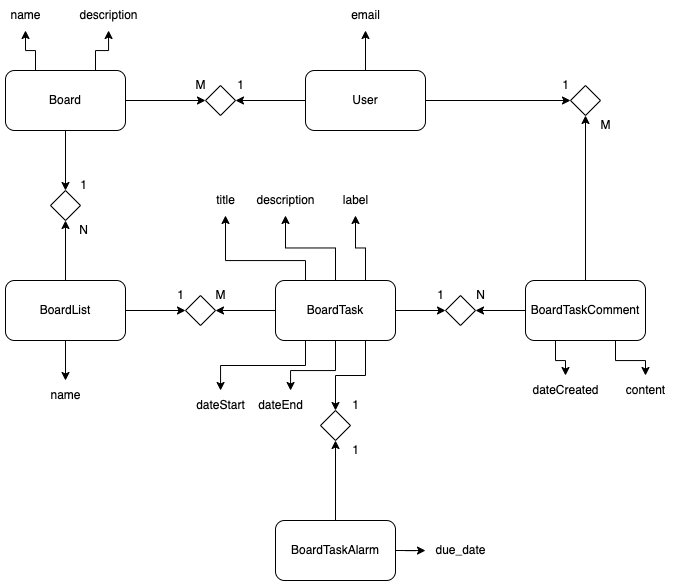

The diagram above was exported from draw.io. Its source (the exported page's mxGraphModel, read from the mxfile embedded in the PNG):
<mxGraphModel dx="942" dy="771" grid="1" gridSize="10" guides="1" tooltips="1" connect="1" arrows="1" fold="1" page="1" pageScale="1" pageWidth="827" pageHeight="1169" math="0" shadow="0">
  <root>
    <mxCell id="0" />
    <mxCell id="1" parent="0" />
    <mxCell id="27kn6AJvQ6GhU8ZaUcV4-6" style="edgeStyle=orthogonalEdgeStyle;rounded=0;orthogonalLoop=1;jettySize=auto;html=1;exitX=0.5;exitY=1;exitDx=0;exitDy=0;entryX=0.5;entryY=0;entryDx=0;entryDy=0;" parent="1" source="27kn6AJvQ6GhU8ZaUcV4-1" target="27kn6AJvQ6GhU8ZaUcV4-4" edge="1">
      <mxGeometry relative="1" as="geometry" />
    </mxCell>
    <mxCell id="27kn6AJvQ6GhU8ZaUcV4-23" style="edgeStyle=orthogonalEdgeStyle;rounded=0;orthogonalLoop=1;jettySize=auto;html=1;exitX=0.25;exitY=0;exitDx=0;exitDy=0;" parent="1" source="27kn6AJvQ6GhU8ZaUcV4-1" target="27kn6AJvQ6GhU8ZaUcV4-21" edge="1">
      <mxGeometry relative="1" as="geometry" />
    </mxCell>
    <mxCell id="27kn6AJvQ6GhU8ZaUcV4-24" style="edgeStyle=orthogonalEdgeStyle;rounded=0;orthogonalLoop=1;jettySize=auto;html=1;exitX=0.75;exitY=0;exitDx=0;exitDy=0;" parent="1" source="27kn6AJvQ6GhU8ZaUcV4-1" target="27kn6AJvQ6GhU8ZaUcV4-22" edge="1">
      <mxGeometry relative="1" as="geometry" />
    </mxCell>
    <mxCell id="27kn6AJvQ6GhU8ZaUcV4-49" style="edgeStyle=orthogonalEdgeStyle;rounded=0;orthogonalLoop=1;jettySize=auto;html=1;exitX=1;exitY=0.5;exitDx=0;exitDy=0;entryX=0;entryY=0.5;entryDx=0;entryDy=0;" parent="1" source="27kn6AJvQ6GhU8ZaUcV4-1" target="27kn6AJvQ6GhU8ZaUcV4-44" edge="1">
      <mxGeometry relative="1" as="geometry" />
    </mxCell>
    <mxCell id="27kn6AJvQ6GhU8ZaUcV4-1" value="Board" style="rounded=1;whiteSpace=wrap;html=1;" parent="1" vertex="1">
      <mxGeometry x="360" y="180" width="120" height="60" as="geometry" />
    </mxCell>
    <mxCell id="27kn6AJvQ6GhU8ZaUcV4-7" style="edgeStyle=orthogonalEdgeStyle;rounded=0;orthogonalLoop=1;jettySize=auto;html=1;exitX=0.5;exitY=0;exitDx=0;exitDy=0;entryX=0.5;entryY=1;entryDx=0;entryDy=0;" parent="1" source="27kn6AJvQ6GhU8ZaUcV4-2" target="27kn6AJvQ6GhU8ZaUcV4-4" edge="1">
      <mxGeometry relative="1" as="geometry" />
    </mxCell>
    <mxCell id="27kn6AJvQ6GhU8ZaUcV4-10" style="edgeStyle=orthogonalEdgeStyle;rounded=0;orthogonalLoop=1;jettySize=auto;html=1;exitX=1;exitY=0.5;exitDx=0;exitDy=0;entryX=0;entryY=0.5;entryDx=0;entryDy=0;" parent="1" source="27kn6AJvQ6GhU8ZaUcV4-2" target="27kn6AJvQ6GhU8ZaUcV4-5" edge="1">
      <mxGeometry relative="1" as="geometry" />
    </mxCell>
    <mxCell id="27kn6AJvQ6GhU8ZaUcV4-26" style="edgeStyle=orthogonalEdgeStyle;rounded=0;orthogonalLoop=1;jettySize=auto;html=1;exitX=0.5;exitY=1;exitDx=0;exitDy=0;" parent="1" source="27kn6AJvQ6GhU8ZaUcV4-2" target="27kn6AJvQ6GhU8ZaUcV4-25" edge="1">
      <mxGeometry relative="1" as="geometry" />
    </mxCell>
    <mxCell id="27kn6AJvQ6GhU8ZaUcV4-2" value="BoardList" style="rounded=1;whiteSpace=wrap;html=1;" parent="1" vertex="1">
      <mxGeometry x="360" y="390" width="120" height="60" as="geometry" />
    </mxCell>
    <mxCell id="27kn6AJvQ6GhU8ZaUcV4-11" style="edgeStyle=orthogonalEdgeStyle;rounded=0;orthogonalLoop=1;jettySize=auto;html=1;exitX=0;exitY=0.5;exitDx=0;exitDy=0;entryX=1;entryY=0.5;entryDx=0;entryDy=0;" parent="1" source="27kn6AJvQ6GhU8ZaUcV4-3" target="27kn6AJvQ6GhU8ZaUcV4-5" edge="1">
      <mxGeometry relative="1" as="geometry" />
    </mxCell>
    <mxCell id="27kn6AJvQ6GhU8ZaUcV4-19" style="edgeStyle=orthogonalEdgeStyle;rounded=0;orthogonalLoop=1;jettySize=auto;html=1;exitX=1;exitY=0.5;exitDx=0;exitDy=0;" parent="1" source="27kn6AJvQ6GhU8ZaUcV4-3" target="27kn6AJvQ6GhU8ZaUcV4-16" edge="1">
      <mxGeometry relative="1" as="geometry" />
    </mxCell>
    <mxCell id="27kn6AJvQ6GhU8ZaUcV4-59" style="edgeStyle=orthogonalEdgeStyle;rounded=0;orthogonalLoop=1;jettySize=auto;html=1;exitX=0.25;exitY=0;exitDx=0;exitDy=0;" parent="1" source="27kn6AJvQ6GhU8ZaUcV4-3" target="27kn6AJvQ6GhU8ZaUcV4-27" edge="1">
      <mxGeometry relative="1" as="geometry">
        <Array as="points">
          <mxPoint x="660" y="370" />
          <mxPoint x="580" y="370" />
        </Array>
      </mxGeometry>
    </mxCell>
    <mxCell id="27kn6AJvQ6GhU8ZaUcV4-60" style="edgeStyle=orthogonalEdgeStyle;rounded=0;orthogonalLoop=1;jettySize=auto;html=1;exitX=0.5;exitY=0;exitDx=0;exitDy=0;" parent="1" source="27kn6AJvQ6GhU8ZaUcV4-3" target="27kn6AJvQ6GhU8ZaUcV4-28" edge="1">
      <mxGeometry relative="1" as="geometry" />
    </mxCell>
    <mxCell id="27kn6AJvQ6GhU8ZaUcV4-61" style="edgeStyle=orthogonalEdgeStyle;rounded=0;orthogonalLoop=1;jettySize=auto;html=1;exitX=0.75;exitY=0;exitDx=0;exitDy=0;" parent="1" source="27kn6AJvQ6GhU8ZaUcV4-3" target="27kn6AJvQ6GhU8ZaUcV4-33" edge="1">
      <mxGeometry relative="1" as="geometry" />
    </mxCell>
    <mxCell id="27kn6AJvQ6GhU8ZaUcV4-71" style="edgeStyle=orthogonalEdgeStyle;rounded=0;orthogonalLoop=1;jettySize=auto;html=1;exitX=0.75;exitY=1;exitDx=0;exitDy=0;entryX=0.5;entryY=0;entryDx=0;entryDy=0;" parent="1" source="27kn6AJvQ6GhU8ZaUcV4-3" target="27kn6AJvQ6GhU8ZaUcV4-67" edge="1">
      <mxGeometry relative="1" as="geometry" />
    </mxCell>
    <mxCell id="27kn6AJvQ6GhU8ZaUcV4-77" style="edgeStyle=orthogonalEdgeStyle;rounded=0;orthogonalLoop=1;jettySize=auto;html=1;exitX=0.25;exitY=1;exitDx=0;exitDy=0;" parent="1" source="27kn6AJvQ6GhU8ZaUcV4-3" target="27kn6AJvQ6GhU8ZaUcV4-75" edge="1">
      <mxGeometry relative="1" as="geometry" />
    </mxCell>
    <mxCell id="27kn6AJvQ6GhU8ZaUcV4-79" style="edgeStyle=orthogonalEdgeStyle;rounded=0;orthogonalLoop=1;jettySize=auto;html=1;exitX=0.5;exitY=1;exitDx=0;exitDy=0;" parent="1" source="27kn6AJvQ6GhU8ZaUcV4-3" target="27kn6AJvQ6GhU8ZaUcV4-76" edge="1">
      <mxGeometry relative="1" as="geometry">
        <Array as="points">
          <mxPoint x="690" y="480" />
          <mxPoint x="645" y="480" />
        </Array>
      </mxGeometry>
    </mxCell>
    <mxCell id="27kn6AJvQ6GhU8ZaUcV4-3" value="BoardTask" style="rounded=1;whiteSpace=wrap;html=1;" parent="1" vertex="1">
      <mxGeometry x="630" y="390" width="120" height="60" as="geometry" />
    </mxCell>
    <mxCell id="27kn6AJvQ6GhU8ZaUcV4-4" value="" style="rhombus;whiteSpace=wrap;html=1;" parent="1" vertex="1">
      <mxGeometry x="405" y="300" width="30" height="30" as="geometry" />
    </mxCell>
    <mxCell id="27kn6AJvQ6GhU8ZaUcV4-5" value="" style="rhombus;whiteSpace=wrap;html=1;" parent="1" vertex="1">
      <mxGeometry x="540" y="405" width="30" height="30" as="geometry" />
    </mxCell>
    <mxCell id="27kn6AJvQ6GhU8ZaUcV4-8" value="1" style="text;html=1;align=center;verticalAlign=middle;resizable=0;points=[];autosize=1;strokeColor=none;fillColor=none;" parent="1" vertex="1">
      <mxGeometry x="423" y="280" width="30" height="30" as="geometry" />
    </mxCell>
    <mxCell id="27kn6AJvQ6GhU8ZaUcV4-9" value="N" style="text;html=1;align=center;verticalAlign=middle;resizable=0;points=[];autosize=1;strokeColor=none;fillColor=none;" parent="1" vertex="1">
      <mxGeometry x="423" y="325" width="30" height="30" as="geometry" />
    </mxCell>
    <mxCell id="27kn6AJvQ6GhU8ZaUcV4-12" value="1" style="text;html=1;align=center;verticalAlign=middle;resizable=0;points=[];autosize=1;strokeColor=none;fillColor=none;" parent="1" vertex="1">
      <mxGeometry x="520" y="390" width="30" height="30" as="geometry" />
    </mxCell>
    <mxCell id="27kn6AJvQ6GhU8ZaUcV4-13" value="M" style="text;html=1;align=center;verticalAlign=middle;resizable=0;points=[];autosize=1;strokeColor=none;fillColor=none;" parent="1" vertex="1">
      <mxGeometry x="560" y="390" width="30" height="30" as="geometry" />
    </mxCell>
    <mxCell id="27kn6AJvQ6GhU8ZaUcV4-20" style="edgeStyle=orthogonalEdgeStyle;rounded=0;orthogonalLoop=1;jettySize=auto;html=1;exitX=0;exitY=0.5;exitDx=0;exitDy=0;" parent="1" source="27kn6AJvQ6GhU8ZaUcV4-15" target="27kn6AJvQ6GhU8ZaUcV4-16" edge="1">
      <mxGeometry relative="1" as="geometry" />
    </mxCell>
    <mxCell id="27kn6AJvQ6GhU8ZaUcV4-37" style="edgeStyle=orthogonalEdgeStyle;rounded=0;orthogonalLoop=1;jettySize=auto;html=1;exitX=0.25;exitY=1;exitDx=0;exitDy=0;" parent="1" source="27kn6AJvQ6GhU8ZaUcV4-15" target="27kn6AJvQ6GhU8ZaUcV4-35" edge="1">
      <mxGeometry relative="1" as="geometry" />
    </mxCell>
    <mxCell id="27kn6AJvQ6GhU8ZaUcV4-38" style="edgeStyle=orthogonalEdgeStyle;rounded=0;orthogonalLoop=1;jettySize=auto;html=1;exitX=0.75;exitY=1;exitDx=0;exitDy=0;" parent="1" source="27kn6AJvQ6GhU8ZaUcV4-15" target="27kn6AJvQ6GhU8ZaUcV4-36" edge="1">
      <mxGeometry relative="1" as="geometry" />
    </mxCell>
    <mxCell id="27kn6AJvQ6GhU8ZaUcV4-55" style="edgeStyle=orthogonalEdgeStyle;rounded=0;orthogonalLoop=1;jettySize=auto;html=1;exitX=0.5;exitY=0;exitDx=0;exitDy=0;entryX=0.5;entryY=1;entryDx=0;entryDy=0;" parent="1" source="27kn6AJvQ6GhU8ZaUcV4-15" target="27kn6AJvQ6GhU8ZaUcV4-50" edge="1">
      <mxGeometry relative="1" as="geometry" />
    </mxCell>
    <mxCell id="27kn6AJvQ6GhU8ZaUcV4-15" value="BoardTaskComment" style="rounded=1;whiteSpace=wrap;html=1;" parent="1" vertex="1">
      <mxGeometry x="880" y="390" width="120" height="60" as="geometry" />
    </mxCell>
    <mxCell id="27kn6AJvQ6GhU8ZaUcV4-16" value="" style="rhombus;whiteSpace=wrap;html=1;" parent="1" vertex="1">
      <mxGeometry x="800" y="405" width="30" height="30" as="geometry" />
    </mxCell>
    <mxCell id="27kn6AJvQ6GhU8ZaUcV4-17" value="1" style="text;html=1;align=center;verticalAlign=middle;resizable=0;points=[];autosize=1;strokeColor=none;fillColor=none;" parent="1" vertex="1">
      <mxGeometry x="780" y="390" width="30" height="30" as="geometry" />
    </mxCell>
    <mxCell id="27kn6AJvQ6GhU8ZaUcV4-18" value="N" style="text;html=1;align=center;verticalAlign=middle;resizable=0;points=[];autosize=1;strokeColor=none;fillColor=none;" parent="1" vertex="1">
      <mxGeometry x="820" y="390" width="30" height="30" as="geometry" />
    </mxCell>
    <mxCell id="27kn6AJvQ6GhU8ZaUcV4-21" value="name" style="text;html=1;align=center;verticalAlign=middle;resizable=0;points=[];autosize=1;strokeColor=none;fillColor=none;" parent="1" vertex="1">
      <mxGeometry x="355" y="110" width="50" height="30" as="geometry" />
    </mxCell>
    <mxCell id="27kn6AJvQ6GhU8ZaUcV4-22" value="description" style="text;html=1;align=center;verticalAlign=middle;resizable=0;points=[];autosize=1;strokeColor=none;fillColor=none;" parent="1" vertex="1">
      <mxGeometry x="423" y="110" width="80" height="30" as="geometry" />
    </mxCell>
    <mxCell id="27kn6AJvQ6GhU8ZaUcV4-25" value="name" style="text;html=1;align=center;verticalAlign=middle;resizable=0;points=[];autosize=1;strokeColor=none;fillColor=none;" parent="1" vertex="1">
      <mxGeometry x="395" y="490" width="50" height="30" as="geometry" />
    </mxCell>
    <mxCell id="27kn6AJvQ6GhU8ZaUcV4-27" value="title" style="text;html=1;align=center;verticalAlign=middle;resizable=0;points=[];autosize=1;strokeColor=none;fillColor=none;" parent="1" vertex="1">
      <mxGeometry x="560" y="295" width="40" height="30" as="geometry" />
    </mxCell>
    <mxCell id="27kn6AJvQ6GhU8ZaUcV4-28" value="description" style="text;html=1;align=center;verticalAlign=middle;resizable=0;points=[];autosize=1;strokeColor=none;fillColor=none;" parent="1" vertex="1">
      <mxGeometry x="600" y="295" width="80" height="30" as="geometry" />
    </mxCell>
    <mxCell id="27kn6AJvQ6GhU8ZaUcV4-33" value="label" style="text;html=1;align=center;verticalAlign=middle;resizable=0;points=[];autosize=1;strokeColor=none;fillColor=none;" parent="1" vertex="1">
      <mxGeometry x="685" y="295" width="50" height="30" as="geometry" />
    </mxCell>
    <mxCell id="27kn6AJvQ6GhU8ZaUcV4-35" value="dateCreated" style="text;html=1;align=center;verticalAlign=middle;resizable=0;points=[];autosize=1;strokeColor=none;fillColor=none;" parent="1" vertex="1">
      <mxGeometry x="875" y="485" width="90" height="30" as="geometry" />
    </mxCell>
    <mxCell id="27kn6AJvQ6GhU8ZaUcV4-36" value="content" style="text;html=1;align=center;verticalAlign=middle;resizable=0;points=[];autosize=1;strokeColor=none;fillColor=none;" parent="1" vertex="1">
      <mxGeometry x="970" y="485" width="60" height="30" as="geometry" />
    </mxCell>
    <mxCell id="27kn6AJvQ6GhU8ZaUcV4-47" style="edgeStyle=orthogonalEdgeStyle;rounded=0;orthogonalLoop=1;jettySize=auto;html=1;exitX=0;exitY=0.5;exitDx=0;exitDy=0;entryX=1;entryY=0.5;entryDx=0;entryDy=0;" parent="1" source="27kn6AJvQ6GhU8ZaUcV4-39" target="27kn6AJvQ6GhU8ZaUcV4-44" edge="1">
      <mxGeometry relative="1" as="geometry" />
    </mxCell>
    <mxCell id="27kn6AJvQ6GhU8ZaUcV4-54" style="edgeStyle=orthogonalEdgeStyle;rounded=0;orthogonalLoop=1;jettySize=auto;html=1;exitX=1;exitY=0.5;exitDx=0;exitDy=0;entryX=0;entryY=0.5;entryDx=0;entryDy=0;" parent="1" source="27kn6AJvQ6GhU8ZaUcV4-39" target="27kn6AJvQ6GhU8ZaUcV4-50" edge="1">
      <mxGeometry relative="1" as="geometry" />
    </mxCell>
    <mxCell id="27kn6AJvQ6GhU8ZaUcV4-57" style="edgeStyle=orthogonalEdgeStyle;rounded=0;orthogonalLoop=1;jettySize=auto;html=1;exitX=0.5;exitY=0;exitDx=0;exitDy=0;" parent="1" source="27kn6AJvQ6GhU8ZaUcV4-39" target="27kn6AJvQ6GhU8ZaUcV4-56" edge="1">
      <mxGeometry relative="1" as="geometry" />
    </mxCell>
    <mxCell id="27kn6AJvQ6GhU8ZaUcV4-39" value="User" style="rounded=1;whiteSpace=wrap;html=1;" parent="1" vertex="1">
      <mxGeometry x="660" y="180" width="120" height="60" as="geometry" />
    </mxCell>
    <mxCell id="27kn6AJvQ6GhU8ZaUcV4-44" value="" style="rhombus;whiteSpace=wrap;html=1;" parent="1" vertex="1">
      <mxGeometry x="560" y="195" width="30" height="30" as="geometry" />
    </mxCell>
    <mxCell id="27kn6AJvQ6GhU8ZaUcV4-45" value="1" style="text;html=1;align=center;verticalAlign=middle;resizable=0;points=[];autosize=1;strokeColor=none;fillColor=none;" parent="1" vertex="1">
      <mxGeometry x="580" y="180" width="30" height="30" as="geometry" />
    </mxCell>
    <mxCell id="27kn6AJvQ6GhU8ZaUcV4-46" value="M" style="text;html=1;align=center;verticalAlign=middle;resizable=0;points=[];autosize=1;strokeColor=none;fillColor=none;" parent="1" vertex="1">
      <mxGeometry x="540" y="180" width="30" height="30" as="geometry" />
    </mxCell>
    <mxCell id="27kn6AJvQ6GhU8ZaUcV4-50" value="" style="rhombus;whiteSpace=wrap;html=1;" parent="1" vertex="1">
      <mxGeometry x="925" y="195" width="30" height="30" as="geometry" />
    </mxCell>
    <mxCell id="27kn6AJvQ6GhU8ZaUcV4-51" value="1" style="text;html=1;align=center;verticalAlign=middle;resizable=0;points=[];autosize=1;strokeColor=none;fillColor=none;" parent="1" vertex="1">
      <mxGeometry x="905" y="180" width="30" height="30" as="geometry" />
    </mxCell>
    <mxCell id="27kn6AJvQ6GhU8ZaUcV4-52" value="M" style="text;html=1;align=center;verticalAlign=middle;resizable=0;points=[];autosize=1;strokeColor=none;fillColor=none;" parent="1" vertex="1">
      <mxGeometry x="945" y="220" width="30" height="30" as="geometry" />
    </mxCell>
    <mxCell id="27kn6AJvQ6GhU8ZaUcV4-56" value="email" style="text;html=1;align=center;verticalAlign=middle;resizable=0;points=[];autosize=1;strokeColor=none;fillColor=none;" parent="1" vertex="1">
      <mxGeometry x="695" y="110" width="50" height="30" as="geometry" />
    </mxCell>
    <mxCell id="27kn6AJvQ6GhU8ZaUcV4-66" style="edgeStyle=orthogonalEdgeStyle;rounded=0;orthogonalLoop=1;jettySize=auto;html=1;exitX=1;exitY=0.5;exitDx=0;exitDy=0;" parent="1" source="27kn6AJvQ6GhU8ZaUcV4-58" target="27kn6AJvQ6GhU8ZaUcV4-65" edge="1">
      <mxGeometry relative="1" as="geometry" />
    </mxCell>
    <mxCell id="27kn6AJvQ6GhU8ZaUcV4-72" style="edgeStyle=orthogonalEdgeStyle;rounded=0;orthogonalLoop=1;jettySize=auto;html=1;exitX=0.5;exitY=0;exitDx=0;exitDy=0;entryX=0.5;entryY=1;entryDx=0;entryDy=0;" parent="1" source="27kn6AJvQ6GhU8ZaUcV4-58" target="27kn6AJvQ6GhU8ZaUcV4-67" edge="1">
      <mxGeometry relative="1" as="geometry" />
    </mxCell>
    <mxCell id="27kn6AJvQ6GhU8ZaUcV4-58" value="BoardTaskAlarm" style="rounded=1;whiteSpace=wrap;html=1;" parent="1" vertex="1">
      <mxGeometry x="630" y="630" width="120" height="60" as="geometry" />
    </mxCell>
    <mxCell id="27kn6AJvQ6GhU8ZaUcV4-65" value="due_date" style="text;html=1;align=center;verticalAlign=middle;resizable=0;points=[];autosize=1;strokeColor=none;fillColor=none;" parent="1" vertex="1">
      <mxGeometry x="780" y="645" width="70" height="30" as="geometry" />
    </mxCell>
    <mxCell id="27kn6AJvQ6GhU8ZaUcV4-67" value="" style="rhombus;whiteSpace=wrap;html=1;" parent="1" vertex="1">
      <mxGeometry x="675" y="520" width="30" height="30" as="geometry" />
    </mxCell>
    <mxCell id="27kn6AJvQ6GhU8ZaUcV4-73" value="1" style="text;html=1;align=center;verticalAlign=middle;resizable=0;points=[];autosize=1;strokeColor=none;fillColor=none;" parent="1" vertex="1">
      <mxGeometry x="695" y="545" width="30" height="30" as="geometry" />
    </mxCell>
    <mxCell id="27kn6AJvQ6GhU8ZaUcV4-74" value="1" style="text;html=1;align=center;verticalAlign=middle;resizable=0;points=[];autosize=1;strokeColor=none;fillColor=none;" parent="1" vertex="1">
      <mxGeometry x="695" y="500" width="30" height="30" as="geometry" />
    </mxCell>
    <mxCell id="27kn6AJvQ6GhU8ZaUcV4-75" value="dateStart" style="text;html=1;align=center;verticalAlign=middle;resizable=0;points=[];autosize=1;strokeColor=none;fillColor=none;" parent="1" vertex="1">
      <mxGeometry x="540" y="500" width="70" height="30" as="geometry" />
    </mxCell>
    <mxCell id="27kn6AJvQ6GhU8ZaUcV4-76" value="dateEnd" style="text;html=1;align=center;verticalAlign=middle;resizable=0;points=[];autosize=1;strokeColor=none;fillColor=none;" parent="1" vertex="1">
      <mxGeometry x="600" y="500" width="70" height="30" as="geometry" />
    </mxCell>
  </root>
</mxGraphModel>